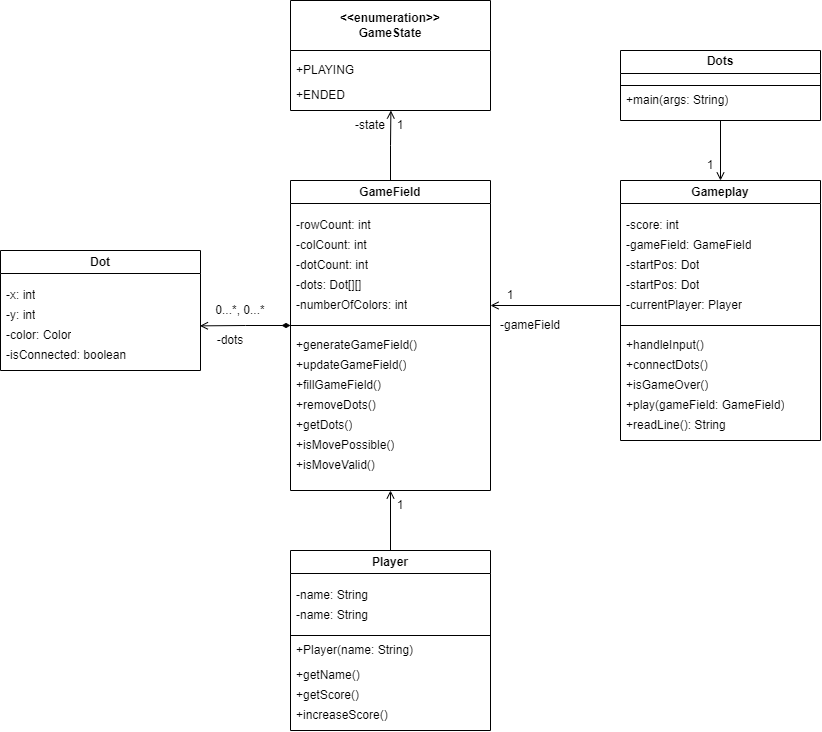

The diagram above was exported from draw.io. Its source (the exported page's mxGraphModel, read from the mxfile embedded in the PNG):
<mxGraphModel dx="1409" dy="841" grid="1" gridSize="10" guides="1" tooltips="1" connect="1" arrows="1" fold="1" page="1" pageScale="1" pageWidth="1169" pageHeight="1654" math="0" shadow="0">
  <root>
    <mxCell id="WIyWlLk6GJQsqaUBKTNV-0" />
    <mxCell id="WIyWlLk6GJQsqaUBKTNV-1" parent="WIyWlLk6GJQsqaUBKTNV-0" />
    <mxCell id="hVOcGw5r_n0in31x_SGC-26" value="Dot" style="swimlane;whiteSpace=wrap;html=1;strokeWidth=1;" vertex="1" parent="WIyWlLk6GJQsqaUBKTNV-1">
      <mxGeometry x="200" y="360" width="200" height="120" as="geometry" />
    </mxCell>
    <mxCell id="hVOcGw5r_n0in31x_SGC-27" value="-x: int" style="text;strokeColor=none;fillColor=none;align=left;verticalAlign=middle;spacingLeft=4;spacingRight=4;overflow=hidden;points=[[0,0.5],[1,0.5]];portConstraint=eastwest;rotatable=0;whiteSpace=wrap;html=1;" vertex="1" parent="hVOcGw5r_n0in31x_SGC-26">
      <mxGeometry y="30" width="200" height="30" as="geometry" />
    </mxCell>
    <mxCell id="hVOcGw5r_n0in31x_SGC-28" value="-y: int" style="text;strokeColor=none;fillColor=none;align=left;verticalAlign=middle;spacingLeft=4;spacingRight=4;overflow=hidden;points=[[0,0.5],[1,0.5]];portConstraint=eastwest;rotatable=0;whiteSpace=wrap;html=1;" vertex="1" parent="hVOcGw5r_n0in31x_SGC-26">
      <mxGeometry y="50" width="200" height="30" as="geometry" />
    </mxCell>
    <mxCell id="hVOcGw5r_n0in31x_SGC-29" value="-color: Color" style="text;strokeColor=none;fillColor=none;align=left;verticalAlign=middle;spacingLeft=4;spacingRight=4;overflow=hidden;points=[[0,0.5],[1,0.5]];portConstraint=eastwest;rotatable=0;whiteSpace=wrap;html=1;" vertex="1" parent="hVOcGw5r_n0in31x_SGC-26">
      <mxGeometry y="70" width="200" height="30" as="geometry" />
    </mxCell>
    <mxCell id="hVOcGw5r_n0in31x_SGC-30" value="-isConnected: boolean" style="text;strokeColor=none;fillColor=none;align=left;verticalAlign=middle;spacingLeft=4;spacingRight=4;overflow=hidden;points=[[0,0.5],[1,0.5]];portConstraint=eastwest;rotatable=0;whiteSpace=wrap;html=1;" vertex="1" parent="hVOcGw5r_n0in31x_SGC-26">
      <mxGeometry y="90" width="200" height="30" as="geometry" />
    </mxCell>
    <mxCell id="hVOcGw5r_n0in31x_SGC-32" value="Gameplay" style="swimlane;whiteSpace=wrap;html=1;strokeWidth=1;" vertex="1" parent="WIyWlLk6GJQsqaUBKTNV-1">
      <mxGeometry x="820" y="290" width="200" height="260" as="geometry" />
    </mxCell>
    <mxCell id="hVOcGw5r_n0in31x_SGC-33" value="-score: int" style="text;strokeColor=none;fillColor=none;align=left;verticalAlign=middle;spacingLeft=4;spacingRight=4;overflow=hidden;points=[[0,0.5],[1,0.5]];portConstraint=eastwest;rotatable=0;whiteSpace=wrap;html=1;" vertex="1" parent="hVOcGw5r_n0in31x_SGC-32">
      <mxGeometry y="30" width="200" height="30" as="geometry" />
    </mxCell>
    <mxCell id="hVOcGw5r_n0in31x_SGC-34" value="-gameField: GameField" style="text;strokeColor=none;fillColor=none;align=left;verticalAlign=middle;spacingLeft=4;spacingRight=4;overflow=hidden;points=[[0,0.5],[1,0.5]];portConstraint=eastwest;rotatable=0;whiteSpace=wrap;html=1;" vertex="1" parent="hVOcGw5r_n0in31x_SGC-32">
      <mxGeometry y="50" width="200" height="30" as="geometry" />
    </mxCell>
    <mxCell id="hVOcGw5r_n0in31x_SGC-35" value="-startPos: Dot" style="text;strokeColor=none;fillColor=none;align=left;verticalAlign=middle;spacingLeft=4;spacingRight=4;overflow=hidden;points=[[0,0.5],[1,0.5]];portConstraint=eastwest;rotatable=0;whiteSpace=wrap;html=1;" vertex="1" parent="hVOcGw5r_n0in31x_SGC-32">
      <mxGeometry y="70" width="200" height="30" as="geometry" />
    </mxCell>
    <mxCell id="hVOcGw5r_n0in31x_SGC-36" value="-startPos: Dot" style="text;strokeColor=none;fillColor=none;align=left;verticalAlign=middle;spacingLeft=4;spacingRight=4;overflow=hidden;points=[[0,0.5],[1,0.5]];portConstraint=eastwest;rotatable=0;whiteSpace=wrap;html=1;" vertex="1" parent="hVOcGw5r_n0in31x_SGC-32">
      <mxGeometry y="90" width="200" height="30" as="geometry" />
    </mxCell>
    <mxCell id="hVOcGw5r_n0in31x_SGC-38" value="" style="line;strokeWidth=1;html=1;" vertex="1" parent="hVOcGw5r_n0in31x_SGC-32">
      <mxGeometry y="140" width="200" height="10" as="geometry" />
    </mxCell>
    <mxCell id="hVOcGw5r_n0in31x_SGC-39" value="+handleInput()" style="text;strokeColor=none;fillColor=none;align=left;verticalAlign=middle;spacingLeft=4;spacingRight=4;overflow=hidden;points=[[0,0.5],[1,0.5]];portConstraint=eastwest;rotatable=0;whiteSpace=wrap;html=1;container=0;" vertex="1" parent="hVOcGw5r_n0in31x_SGC-32">
      <mxGeometry y="150" width="200" height="30" as="geometry" />
    </mxCell>
    <mxCell id="hVOcGw5r_n0in31x_SGC-40" value="+connectDots()" style="text;strokeColor=none;fillColor=none;align=left;verticalAlign=middle;spacingLeft=4;spacingRight=4;overflow=hidden;points=[[0,0.5],[1,0.5]];portConstraint=eastwest;rotatable=0;whiteSpace=wrap;html=1;container=0;" vertex="1" parent="hVOcGw5r_n0in31x_SGC-32">
      <mxGeometry y="170" width="200" height="30" as="geometry" />
    </mxCell>
    <mxCell id="hVOcGw5r_n0in31x_SGC-41" value="+isGameOver()" style="text;strokeColor=none;fillColor=none;align=left;verticalAlign=middle;spacingLeft=4;spacingRight=4;overflow=hidden;points=[[0,0.5],[1,0.5]];portConstraint=eastwest;rotatable=0;whiteSpace=wrap;html=1;container=0;" vertex="1" parent="hVOcGw5r_n0in31x_SGC-32">
      <mxGeometry y="190" width="200" height="30" as="geometry" />
    </mxCell>
    <mxCell id="hVOcGw5r_n0in31x_SGC-42" value="-currentPlayer: Player" style="text;strokeColor=none;fillColor=none;align=left;verticalAlign=middle;spacingLeft=4;spacingRight=4;overflow=hidden;points=[[0,0.5],[1,0.5]];portConstraint=eastwest;rotatable=0;whiteSpace=wrap;html=1;" vertex="1" parent="hVOcGw5r_n0in31x_SGC-32">
      <mxGeometry y="110" width="200" height="30" as="geometry" />
    </mxCell>
    <mxCell id="hVOcGw5r_n0in31x_SGC-64" value="+play(gameField: GameField)" style="text;strokeColor=none;fillColor=none;align=left;verticalAlign=middle;spacingLeft=4;spacingRight=4;overflow=hidden;points=[[0,0.5],[1,0.5]];portConstraint=eastwest;rotatable=0;whiteSpace=wrap;html=1;" vertex="1" parent="hVOcGw5r_n0in31x_SGC-32">
      <mxGeometry y="210" width="200" height="30" as="geometry" />
    </mxCell>
    <mxCell id="hVOcGw5r_n0in31x_SGC-65" value="+readLine(): String" style="text;strokeColor=none;fillColor=none;align=left;verticalAlign=middle;spacingLeft=4;spacingRight=4;overflow=hidden;points=[[0,0.5],[1,0.5]];portConstraint=eastwest;rotatable=0;whiteSpace=wrap;html=1;" vertex="1" parent="hVOcGw5r_n0in31x_SGC-32">
      <mxGeometry y="230" width="200" height="30" as="geometry" />
    </mxCell>
    <mxCell id="hVOcGw5r_n0in31x_SGC-44" value="" style="group" vertex="1" connectable="0" parent="WIyWlLk6GJQsqaUBKTNV-1">
      <mxGeometry x="490" y="290" width="200" height="310" as="geometry" />
    </mxCell>
    <mxCell id="hVOcGw5r_n0in31x_SGC-15" value="GameField" style="swimlane;whiteSpace=wrap;html=1;container=0;" vertex="1" parent="hVOcGw5r_n0in31x_SGC-44">
      <mxGeometry width="200" height="310" as="geometry" />
    </mxCell>
    <mxCell id="hVOcGw5r_n0in31x_SGC-19" value="+generateGameField()" style="text;strokeColor=none;fillColor=none;align=left;verticalAlign=middle;spacingLeft=4;spacingRight=4;overflow=hidden;points=[[0,0.5],[1,0.5]];portConstraint=eastwest;rotatable=0;whiteSpace=wrap;html=1;container=0;" vertex="1" parent="hVOcGw5r_n0in31x_SGC-15">
      <mxGeometry y="150" width="200" height="30" as="geometry" />
    </mxCell>
    <mxCell id="hVOcGw5r_n0in31x_SGC-20" value="+updateGameField()" style="text;strokeColor=none;fillColor=none;align=left;verticalAlign=middle;spacingLeft=4;spacingRight=4;overflow=hidden;points=[[0,0.5],[1,0.5]];portConstraint=eastwest;rotatable=0;whiteSpace=wrap;html=1;container=0;" vertex="1" parent="hVOcGw5r_n0in31x_SGC-15">
      <mxGeometry y="170" width="200" height="30" as="geometry" />
    </mxCell>
    <mxCell id="hVOcGw5r_n0in31x_SGC-23" value="+fillGameField()" style="text;strokeColor=none;fillColor=none;align=left;verticalAlign=middle;spacingLeft=4;spacingRight=4;overflow=hidden;points=[[0,0.5],[1,0.5]];portConstraint=eastwest;rotatable=0;whiteSpace=wrap;html=1;container=0;" vertex="1" parent="hVOcGw5r_n0in31x_SGC-15">
      <mxGeometry y="190" width="200" height="30" as="geometry" />
    </mxCell>
    <mxCell id="hVOcGw5r_n0in31x_SGC-22" value="+removeDots()" style="text;strokeColor=none;fillColor=none;align=left;verticalAlign=middle;spacingLeft=4;spacingRight=4;overflow=hidden;points=[[0,0.5],[1,0.5]];portConstraint=eastwest;rotatable=0;whiteSpace=wrap;html=1;container=0;" vertex="1" parent="hVOcGw5r_n0in31x_SGC-15">
      <mxGeometry y="210" width="200" height="30" as="geometry" />
    </mxCell>
    <mxCell id="hVOcGw5r_n0in31x_SGC-24" value="+getDots()" style="text;strokeColor=none;fillColor=none;align=left;verticalAlign=middle;spacingLeft=4;spacingRight=4;overflow=hidden;points=[[0,0.5],[1,0.5]];portConstraint=eastwest;rotatable=0;whiteSpace=wrap;html=1;container=0;" vertex="1" parent="hVOcGw5r_n0in31x_SGC-15">
      <mxGeometry y="230" width="200" height="30" as="geometry" />
    </mxCell>
    <mxCell id="hVOcGw5r_n0in31x_SGC-25" value="+isMovePossible()" style="text;strokeColor=none;fillColor=none;align=left;verticalAlign=middle;spacingLeft=4;spacingRight=4;overflow=hidden;points=[[0,0.5],[1,0.5]];portConstraint=eastwest;rotatable=0;whiteSpace=wrap;html=1;container=0;" vertex="1" parent="hVOcGw5r_n0in31x_SGC-15">
      <mxGeometry y="250" width="200" height="30" as="geometry" />
    </mxCell>
    <mxCell id="hVOcGw5r_n0in31x_SGC-21" value="+isMoveValid()" style="text;strokeColor=none;fillColor=none;align=left;verticalAlign=middle;spacingLeft=4;spacingRight=4;overflow=hidden;points=[[0,0.5],[1,0.5]];portConstraint=eastwest;rotatable=0;whiteSpace=wrap;html=1;container=0;" vertex="1" parent="hVOcGw5r_n0in31x_SGC-15">
      <mxGeometry y="270" width="200" height="30" as="geometry" />
    </mxCell>
    <mxCell id="hVOcGw5r_n0in31x_SGC-17" value="" style="line;strokeWidth=1;html=1;container=0;" vertex="1" parent="hVOcGw5r_n0in31x_SGC-15">
      <mxGeometry y="140" width="200" height="10" as="geometry" />
    </mxCell>
    <mxCell id="hVOcGw5r_n0in31x_SGC-43" value="-numberOfColors: int" style="text;strokeColor=none;fillColor=none;align=left;verticalAlign=middle;spacingLeft=4;spacingRight=4;overflow=hidden;points=[[0,0.5],[1,0.5]];portConstraint=eastwest;rotatable=0;whiteSpace=wrap;html=1;container=0;" vertex="1" parent="hVOcGw5r_n0in31x_SGC-15">
      <mxGeometry y="110" width="200" height="30" as="geometry" />
    </mxCell>
    <mxCell id="hVOcGw5r_n0in31x_SGC-1" value="-rowCount: int" style="text;strokeColor=none;fillColor=none;align=left;verticalAlign=middle;spacingLeft=4;spacingRight=4;overflow=hidden;points=[[0,0.5],[1,0.5]];portConstraint=eastwest;rotatable=0;whiteSpace=wrap;html=1;container=0;" vertex="1" parent="hVOcGw5r_n0in31x_SGC-44">
      <mxGeometry y="30" width="140" height="30" as="geometry" />
    </mxCell>
    <mxCell id="hVOcGw5r_n0in31x_SGC-3" value="-dotCount: int" style="text;strokeColor=none;fillColor=none;align=left;verticalAlign=middle;spacingLeft=4;spacingRight=4;overflow=hidden;points=[[0,0.5],[1,0.5]];portConstraint=eastwest;rotatable=0;whiteSpace=wrap;html=1;container=0;" vertex="1" parent="hVOcGw5r_n0in31x_SGC-44">
      <mxGeometry y="70" width="140" height="30" as="geometry" />
    </mxCell>
    <mxCell id="hVOcGw5r_n0in31x_SGC-2" value="-colCount: int" style="text;strokeColor=none;fillColor=none;align=left;verticalAlign=middle;spacingLeft=4;spacingRight=4;overflow=hidden;points=[[0,0.5],[1,0.5]];portConstraint=eastwest;rotatable=0;whiteSpace=wrap;html=1;container=0;" vertex="1" parent="hVOcGw5r_n0in31x_SGC-44">
      <mxGeometry y="50" width="140" height="30" as="geometry" />
    </mxCell>
    <mxCell id="hVOcGw5r_n0in31x_SGC-18" value="-dots: Dot[][]" style="text;strokeColor=none;fillColor=none;align=left;verticalAlign=middle;spacingLeft=4;spacingRight=4;overflow=hidden;points=[[0,0.5],[1,0.5]];portConstraint=eastwest;rotatable=0;whiteSpace=wrap;html=1;container=0;" vertex="1" parent="hVOcGw5r_n0in31x_SGC-44">
      <mxGeometry y="90" width="80" height="30" as="geometry" />
    </mxCell>
    <mxCell id="hVOcGw5r_n0in31x_SGC-80" style="edgeStyle=orthogonalEdgeStyle;rounded=0;orthogonalLoop=1;jettySize=auto;html=1;exitX=0.5;exitY=0;exitDx=0;exitDy=0;entryX=0.5;entryY=1;entryDx=0;entryDy=0;startArrow=none;startFill=0;endArrow=open;endFill=0;" edge="1" parent="WIyWlLk6GJQsqaUBKTNV-1" source="hVOcGw5r_n0in31x_SGC-45" target="hVOcGw5r_n0in31x_SGC-15">
      <mxGeometry relative="1" as="geometry" />
    </mxCell>
    <mxCell id="hVOcGw5r_n0in31x_SGC-45" value="Player" style="swimlane;whiteSpace=wrap;html=1;strokeWidth=1;" vertex="1" parent="WIyWlLk6GJQsqaUBKTNV-1">
      <mxGeometry x="490" y="660" width="200" height="180" as="geometry" />
    </mxCell>
    <mxCell id="hVOcGw5r_n0in31x_SGC-46" value="-name: String" style="text;strokeColor=none;fillColor=none;align=left;verticalAlign=middle;spacingLeft=4;spacingRight=4;overflow=hidden;points=[[0,0.5],[1,0.5]];portConstraint=eastwest;rotatable=0;whiteSpace=wrap;html=1;" vertex="1" parent="hVOcGw5r_n0in31x_SGC-45">
      <mxGeometry y="30" width="200" height="30" as="geometry" />
    </mxCell>
    <mxCell id="hVOcGw5r_n0in31x_SGC-47" value="-name: String" style="text;strokeColor=none;fillColor=none;align=left;verticalAlign=middle;spacingLeft=4;spacingRight=4;overflow=hidden;points=[[0,0.5],[1,0.5]];portConstraint=eastwest;rotatable=0;whiteSpace=wrap;html=1;" vertex="1" parent="hVOcGw5r_n0in31x_SGC-45">
      <mxGeometry y="50" width="200" height="30" as="geometry" />
    </mxCell>
    <mxCell id="hVOcGw5r_n0in31x_SGC-48" value="" style="line;strokeWidth=1;html=1;" vertex="1" parent="hVOcGw5r_n0in31x_SGC-45">
      <mxGeometry y="80" width="200" height="10" as="geometry" />
    </mxCell>
    <mxCell id="hVOcGw5r_n0in31x_SGC-49" value="+Player(name: String)" style="text;strokeColor=none;fillColor=none;align=left;verticalAlign=middle;spacingLeft=4;spacingRight=4;overflow=hidden;points=[[0,0.5],[1,0.5]];portConstraint=eastwest;rotatable=0;whiteSpace=wrap;html=1;" vertex="1" parent="hVOcGw5r_n0in31x_SGC-45">
      <mxGeometry y="85" width="200" height="30" as="geometry" />
    </mxCell>
    <mxCell id="hVOcGw5r_n0in31x_SGC-50" value="+getName()" style="text;strokeColor=none;fillColor=none;align=left;verticalAlign=middle;spacingLeft=4;spacingRight=4;overflow=hidden;points=[[0,0.5],[1,0.5]];portConstraint=eastwest;rotatable=0;whiteSpace=wrap;html=1;" vertex="1" parent="hVOcGw5r_n0in31x_SGC-45">
      <mxGeometry y="110" width="200" height="30" as="geometry" />
    </mxCell>
    <mxCell id="hVOcGw5r_n0in31x_SGC-51" value="+getScore()" style="text;strokeColor=none;fillColor=none;align=left;verticalAlign=middle;spacingLeft=4;spacingRight=4;overflow=hidden;points=[[0,0.5],[1,0.5]];portConstraint=eastwest;rotatable=0;whiteSpace=wrap;html=1;" vertex="1" parent="hVOcGw5r_n0in31x_SGC-45">
      <mxGeometry y="130" width="200" height="30" as="geometry" />
    </mxCell>
    <mxCell id="hVOcGw5r_n0in31x_SGC-52" value="+increaseScore()" style="text;strokeColor=none;fillColor=none;align=left;verticalAlign=middle;spacingLeft=4;spacingRight=4;overflow=hidden;points=[[0,0.5],[1,0.5]];portConstraint=eastwest;rotatable=0;whiteSpace=wrap;html=1;" vertex="1" parent="hVOcGw5r_n0in31x_SGC-45">
      <mxGeometry y="150" width="200" height="30" as="geometry" />
    </mxCell>
    <mxCell id="hVOcGw5r_n0in31x_SGC-66" style="edgeStyle=orthogonalEdgeStyle;rounded=0;orthogonalLoop=1;jettySize=auto;html=1;exitX=0.5;exitY=1;exitDx=0;exitDy=0;entryX=0.5;entryY=0;entryDx=0;entryDy=0;endArrow=open;endFill=0;" edge="1" parent="WIyWlLk6GJQsqaUBKTNV-1" source="hVOcGw5r_n0in31x_SGC-53" target="hVOcGw5r_n0in31x_SGC-32">
      <mxGeometry relative="1" as="geometry" />
    </mxCell>
    <mxCell id="hVOcGw5r_n0in31x_SGC-53" value="Dots" style="swimlane;whiteSpace=wrap;html=1;strokeWidth=1;" vertex="1" parent="WIyWlLk6GJQsqaUBKTNV-1">
      <mxGeometry x="820" y="160" width="200" height="70" as="geometry" />
    </mxCell>
    <mxCell id="hVOcGw5r_n0in31x_SGC-54" value="+main(args: String)" style="text;strokeColor=none;fillColor=none;align=left;verticalAlign=middle;spacingLeft=4;spacingRight=4;overflow=hidden;points=[[0,0.5],[1,0.5]];portConstraint=eastwest;rotatable=0;whiteSpace=wrap;html=1;" vertex="1" parent="hVOcGw5r_n0in31x_SGC-53">
      <mxGeometry y="40" width="200" height="20" as="geometry" />
    </mxCell>
    <mxCell id="hVOcGw5r_n0in31x_SGC-55" value="" style="line;strokeWidth=1;html=1;perimeter=backbonePerimeter;points=[];outlineConnect=0;" vertex="1" parent="hVOcGw5r_n0in31x_SGC-53">
      <mxGeometry y="30" width="200" height="10" as="geometry" />
    </mxCell>
    <mxCell id="hVOcGw5r_n0in31x_SGC-61" value="&amp;lt;&amp;lt;enumeration&amp;gt;&amp;gt;&lt;br&gt;GameState" style="swimlane;whiteSpace=wrap;html=1;strokeWidth=1;startSize=50;" vertex="1" parent="WIyWlLk6GJQsqaUBKTNV-1">
      <mxGeometry x="490" y="110" width="200" height="110" as="geometry" />
    </mxCell>
    <mxCell id="hVOcGw5r_n0in31x_SGC-62" value="+PLAYING" style="text;strokeColor=none;fillColor=none;align=left;verticalAlign=middle;spacingLeft=4;spacingRight=4;overflow=hidden;points=[[0,0.5],[1,0.5]];portConstraint=eastwest;rotatable=0;whiteSpace=wrap;html=1;" vertex="1" parent="hVOcGw5r_n0in31x_SGC-61">
      <mxGeometry y="55" width="200" height="30" as="geometry" />
    </mxCell>
    <mxCell id="hVOcGw5r_n0in31x_SGC-63" value="+ENDED" style="text;strokeColor=none;fillColor=none;align=left;verticalAlign=middle;spacingLeft=4;spacingRight=4;overflow=hidden;points=[[0,0.5],[1,0.5]];portConstraint=eastwest;rotatable=0;whiteSpace=wrap;html=1;" vertex="1" parent="hVOcGw5r_n0in31x_SGC-61">
      <mxGeometry y="80" width="200" height="30" as="geometry" />
    </mxCell>
    <mxCell id="hVOcGw5r_n0in31x_SGC-67" value="1" style="text;html=1;strokeColor=none;fillColor=none;align=center;verticalAlign=middle;whiteSpace=wrap;rounded=0;" vertex="1" parent="WIyWlLk6GJQsqaUBKTNV-1">
      <mxGeometry x="880" y="260" width="60" height="30" as="geometry" />
    </mxCell>
    <mxCell id="hVOcGw5r_n0in31x_SGC-69" style="edgeStyle=orthogonalEdgeStyle;rounded=0;orthogonalLoop=1;jettySize=auto;html=1;exitX=0;exitY=0.5;exitDx=0;exitDy=0;entryX=1;entryY=0.5;entryDx=0;entryDy=0;endArrow=open;endFill=0;" edge="1" parent="WIyWlLk6GJQsqaUBKTNV-1" source="hVOcGw5r_n0in31x_SGC-42" target="hVOcGw5r_n0in31x_SGC-43">
      <mxGeometry relative="1" as="geometry" />
    </mxCell>
    <mxCell id="hVOcGw5r_n0in31x_SGC-70" value="1" style="text;html=1;strokeColor=none;fillColor=none;align=center;verticalAlign=middle;whiteSpace=wrap;rounded=0;" vertex="1" parent="WIyWlLk6GJQsqaUBKTNV-1">
      <mxGeometry x="680" y="390" width="60" height="30" as="geometry" />
    </mxCell>
    <mxCell id="hVOcGw5r_n0in31x_SGC-71" value="-gameField" style="text;html=1;strokeColor=none;fillColor=none;align=center;verticalAlign=middle;whiteSpace=wrap;rounded=0;" vertex="1" parent="WIyWlLk6GJQsqaUBKTNV-1">
      <mxGeometry x="690" y="420" width="80" height="30" as="geometry" />
    </mxCell>
    <mxCell id="hVOcGw5r_n0in31x_SGC-73" style="edgeStyle=orthogonalEdgeStyle;rounded=0;orthogonalLoop=1;jettySize=auto;html=1;exitX=0.5;exitY=0;exitDx=0;exitDy=0;entryX=0.502;entryY=1;entryDx=0;entryDy=0;entryPerimeter=0;endArrow=open;endFill=0;" edge="1" parent="WIyWlLk6GJQsqaUBKTNV-1" source="hVOcGw5r_n0in31x_SGC-15" target="hVOcGw5r_n0in31x_SGC-63">
      <mxGeometry relative="1" as="geometry" />
    </mxCell>
    <mxCell id="hVOcGw5r_n0in31x_SGC-74" value="1" style="text;html=1;strokeColor=none;fillColor=none;align=center;verticalAlign=middle;whiteSpace=wrap;rounded=0;" vertex="1" parent="WIyWlLk6GJQsqaUBKTNV-1">
      <mxGeometry x="570" y="220" width="60" height="30" as="geometry" />
    </mxCell>
    <mxCell id="hVOcGw5r_n0in31x_SGC-75" value="-state" style="text;html=1;strokeColor=none;fillColor=none;align=center;verticalAlign=middle;whiteSpace=wrap;rounded=0;" vertex="1" parent="WIyWlLk6GJQsqaUBKTNV-1">
      <mxGeometry x="550" y="220" width="40" height="30" as="geometry" />
    </mxCell>
    <mxCell id="hVOcGw5r_n0in31x_SGC-77" style="edgeStyle=orthogonalEdgeStyle;rounded=0;orthogonalLoop=1;jettySize=auto;html=1;exitX=0;exitY=0.5;exitDx=0;exitDy=0;exitPerimeter=0;entryX=0.997;entryY=0.179;entryDx=0;entryDy=0;entryPerimeter=0;endArrow=open;endFill=0;startArrow=diamondThin;startFill=1;" edge="1" parent="WIyWlLk6GJQsqaUBKTNV-1" source="hVOcGw5r_n0in31x_SGC-17" target="hVOcGw5r_n0in31x_SGC-29">
      <mxGeometry relative="1" as="geometry" />
    </mxCell>
    <mxCell id="hVOcGw5r_n0in31x_SGC-78" value="0...*, 0...*" style="text;html=1;strokeColor=none;fillColor=none;align=center;verticalAlign=middle;whiteSpace=wrap;rounded=0;" vertex="1" parent="WIyWlLk6GJQsqaUBKTNV-1">
      <mxGeometry x="410" y="405" width="60" height="30" as="geometry" />
    </mxCell>
    <mxCell id="hVOcGw5r_n0in31x_SGC-79" value="-dots" style="text;html=1;strokeColor=none;fillColor=none;align=center;verticalAlign=middle;whiteSpace=wrap;rounded=0;" vertex="1" parent="WIyWlLk6GJQsqaUBKTNV-1">
      <mxGeometry x="410" y="435" width="40" height="30" as="geometry" />
    </mxCell>
    <mxCell id="hVOcGw5r_n0in31x_SGC-81" value="1" style="text;html=1;strokeColor=none;fillColor=none;align=center;verticalAlign=middle;whiteSpace=wrap;rounded=0;" vertex="1" parent="WIyWlLk6GJQsqaUBKTNV-1">
      <mxGeometry x="570" y="600" width="60" height="30" as="geometry" />
    </mxCell>
  </root>
</mxGraphModel>